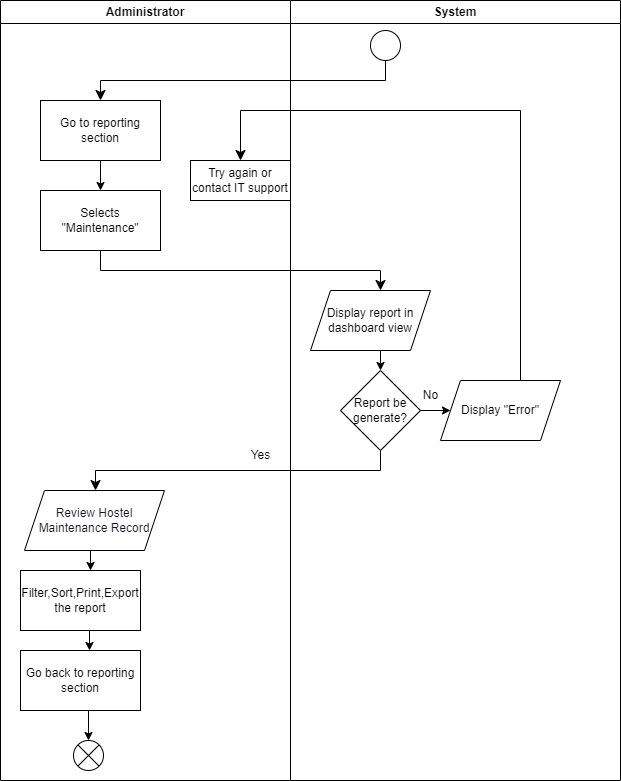

The diagram above was exported from draw.io. Its source (the exported page's mxGraphModel, read from the mxfile embedded in the PNG):
<mxGraphModel dx="1378" dy="725" grid="1" gridSize="10" guides="1" tooltips="1" connect="1" arrows="1" fold="1" page="1" pageScale="1" pageWidth="850" pageHeight="1100" math="0" shadow="0">
  <root>
    <mxCell id="0" />
    <mxCell id="1" parent="0" />
    <mxCell id="2" value="" style="ellipse;" parent="1" vertex="1">
      <mxGeometry x="390" y="30" width="30" height="30" as="geometry" />
    </mxCell>
    <mxCell id="3" value="" style="edgeStyle=elbowEdgeStyle;elbow=vertical;endArrow=classic;html=1;curved=0;rounded=0;endSize=8;startSize=8;" parent="1" edge="1">
      <mxGeometry width="50" height="50" relative="1" as="geometry">
        <mxPoint x="405" y="60" as="sourcePoint" />
        <mxPoint x="120" y="100" as="targetPoint" />
      </mxGeometry>
    </mxCell>
    <mxCell id="4" value="Go to reporting section" style="rounded=0;whiteSpace=wrap;html=1;" parent="1" vertex="1">
      <mxGeometry x="60" y="100" width="120" height="60" as="geometry" />
    </mxCell>
    <mxCell id="5" value="" style="endArrow=classic;html=1;" parent="1" edge="1">
      <mxGeometry width="50" height="50" relative="1" as="geometry">
        <mxPoint x="120" y="160" as="sourcePoint" />
        <mxPoint x="120" y="190" as="targetPoint" />
      </mxGeometry>
    </mxCell>
    <mxCell id="6" value="Selects &quot;Maintenance&quot;" style="rounded=0;whiteSpace=wrap;html=1;" parent="1" vertex="1">
      <mxGeometry x="60" y="190" width="120" height="60" as="geometry" />
    </mxCell>
    <mxCell id="7" value="" style="edgeStyle=elbowEdgeStyle;elbow=vertical;endArrow=classic;html=1;curved=0;rounded=0;endSize=8;startSize=8;" parent="1" edge="1">
      <mxGeometry width="50" height="50" relative="1" as="geometry">
        <mxPoint x="120" y="250" as="sourcePoint" />
        <mxPoint x="400" y="290" as="targetPoint" />
      </mxGeometry>
    </mxCell>
    <mxCell id="8" value="Display report in dashboard view" style="shape=parallelogram;perimeter=parallelogramPerimeter;whiteSpace=wrap;html=1;fixedSize=1;" parent="1" vertex="1">
      <mxGeometry x="330" y="290" width="120" height="60" as="geometry" />
    </mxCell>
    <mxCell id="9" value="" style="endArrow=classic;html=1;" parent="1" edge="1">
      <mxGeometry width="50" height="50" relative="1" as="geometry">
        <mxPoint x="400" y="350" as="sourcePoint" />
        <mxPoint x="400" y="370" as="targetPoint" />
      </mxGeometry>
    </mxCell>
    <mxCell id="10" value="Report be generate?" style="rhombus;whiteSpace=wrap;html=1;" parent="1" vertex="1">
      <mxGeometry x="360" y="370" width="80" height="80" as="geometry" />
    </mxCell>
    <mxCell id="11" value="Yes" style="text;html=1;align=center;verticalAlign=middle;resizable=0;points=[];autosize=1;strokeColor=none;fillColor=none;" parent="1" vertex="1">
      <mxGeometry x="260" y="440" width="40" height="30" as="geometry" />
    </mxCell>
    <mxCell id="12" value="" style="edgeStyle=elbowEdgeStyle;elbow=vertical;endArrow=classic;html=1;curved=0;rounded=0;endSize=8;startSize=8;" parent="1" edge="1">
      <mxGeometry width="50" height="50" relative="1" as="geometry">
        <mxPoint x="400" y="450" as="sourcePoint" />
        <mxPoint x="115" y="490" as="targetPoint" />
      </mxGeometry>
    </mxCell>
    <mxCell id="13" value="&lt;font color=&quot;#18141d&quot;&gt;Review Hostel Maintenance Record&lt;/font&gt;" style="shape=parallelogram;perimeter=parallelogramPerimeter;whiteSpace=wrap;html=1;fixedSize=1;fontFamily=Helvetica;fontSize=12;fontColor=rgb(240, 240, 240);align=center;strokeColor=#000000;fillColor=#FFFFFF;" parent="1" vertex="1">
      <mxGeometry x="44" y="490" width="140" height="60" as="geometry" />
    </mxCell>
    <mxCell id="14" value="" style="endArrow=classic;html=1;" parent="1" edge="1">
      <mxGeometry width="50" height="50" relative="1" as="geometry">
        <mxPoint x="110" y="550" as="sourcePoint" />
        <mxPoint x="110" y="570" as="targetPoint" />
      </mxGeometry>
    </mxCell>
    <mxCell id="15" value="Filter,Sort,Print,Export the report" style="rounded=0;whiteSpace=wrap;html=1;" parent="1" vertex="1">
      <mxGeometry x="40" y="570" width="120" height="60" as="geometry" />
    </mxCell>
    <mxCell id="16" value="" style="endArrow=classic;html=1;" parent="1" edge="1">
      <mxGeometry width="50" height="50" relative="1" as="geometry">
        <mxPoint x="109" y="630" as="sourcePoint" />
        <mxPoint x="109" y="650" as="targetPoint" />
      </mxGeometry>
    </mxCell>
    <mxCell id="17" value="Go back to reporting section" style="rounded=0;whiteSpace=wrap;html=1;" parent="1" vertex="1">
      <mxGeometry x="40" y="650" width="120" height="60" as="geometry" />
    </mxCell>
    <mxCell id="18" value="" style="endArrow=classic;html=1;" parent="1" edge="1">
      <mxGeometry width="50" height="50" relative="1" as="geometry">
        <mxPoint x="108" y="710" as="sourcePoint" />
        <mxPoint x="108" y="740" as="targetPoint" />
      </mxGeometry>
    </mxCell>
    <mxCell id="19" value="" style="shape=sumEllipse;perimeter=ellipsePerimeter;whiteSpace=wrap;html=1;backgroundOutline=1;" parent="1" vertex="1">
      <mxGeometry x="93" y="740" width="30" height="30" as="geometry" />
    </mxCell>
    <mxCell id="20" value="" style="endArrow=classic;html=1;" parent="1" edge="1">
      <mxGeometry width="50" height="50" relative="1" as="geometry">
        <mxPoint x="440" y="410" as="sourcePoint" />
        <mxPoint x="470" y="410" as="targetPoint" />
      </mxGeometry>
    </mxCell>
    <mxCell id="21" value="No" style="text;html=1;align=center;verticalAlign=middle;resizable=0;points=[];autosize=1;strokeColor=none;fillColor=none;" parent="1" vertex="1">
      <mxGeometry x="430" y="380" width="40" height="30" as="geometry" />
    </mxCell>
    <mxCell id="22" value="Display &quot;Error&quot;" style="shape=parallelogram;perimeter=parallelogramPerimeter;whiteSpace=wrap;html=1;fixedSize=1;" parent="1" vertex="1">
      <mxGeometry x="460" y="380" width="120" height="60" as="geometry" />
    </mxCell>
    <mxCell id="23" value="" style="edgeStyle=elbowEdgeStyle;elbow=vertical;endArrow=classic;html=1;curved=0;rounded=0;endSize=8;startSize=8;" parent="1" edge="1">
      <mxGeometry width="50" height="50" relative="1" as="geometry">
        <mxPoint x="540" y="380" as="sourcePoint" />
        <mxPoint x="260" y="160" as="targetPoint" />
        <Array as="points">
          <mxPoint x="270" y="110" />
        </Array>
      </mxGeometry>
    </mxCell>
    <mxCell id="24" value="Try again or contact IT support" style="rounded=0;whiteSpace=wrap;html=1;" parent="1" vertex="1">
      <mxGeometry x="210" y="160" width="100" height="40" as="geometry" />
    </mxCell>
    <mxCell id="25" value="Administrator" style="swimlane;whiteSpace=wrap;html=1;startSize=23;" parent="1" vertex="1">
      <mxGeometry x="20" width="290" height="780" as="geometry" />
    </mxCell>
    <mxCell id="26" value="System" style="swimlane;whiteSpace=wrap;html=1;" parent="1" vertex="1">
      <mxGeometry x="310" width="330" height="780" as="geometry" />
    </mxCell>
  </root>
</mxGraphModel>